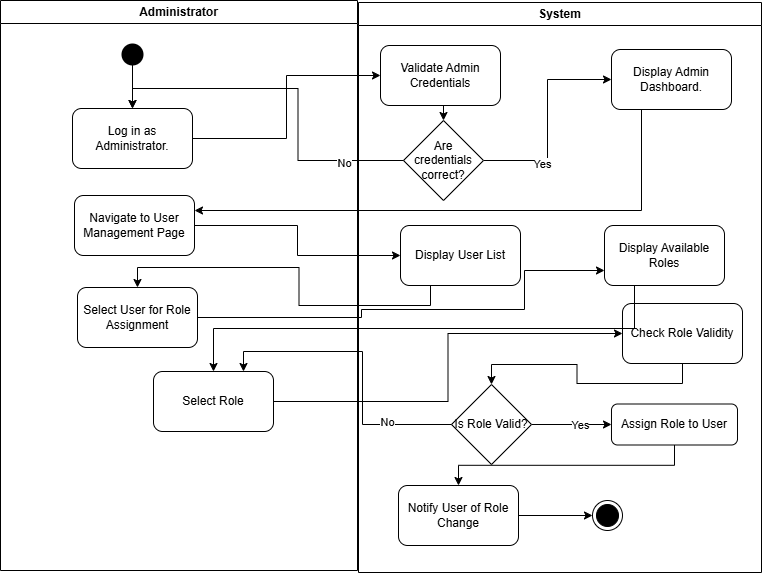

The diagram above was exported from draw.io. Its source (the exported page's mxGraphModel, read from the mxfile embedded in the PNG):
<mxGraphModel dx="1426" dy="747" grid="0" gridSize="10" guides="1" tooltips="1" connect="1" arrows="1" fold="1" page="1" pageScale="1" pageWidth="1169" pageHeight="826" math="0" shadow="0">
  <root>
    <mxCell id="0" />
    <mxCell id="1" parent="0" />
    <mxCell id="-8I3b3LnoMXsMyLSP7Zt-1" value="Administrator" style="swimlane;whiteSpace=wrap" parent="1" vertex="1">
      <mxGeometry x="163" y="128" width="357" height="570" as="geometry" />
    </mxCell>
    <mxCell id="-8I3b3LnoMXsMyLSP7Zt-2" value="" style="ellipse;shape=startState;fillColor=#000000;strokeColor=none;" parent="-8I3b3LnoMXsMyLSP7Zt-1" vertex="1">
      <mxGeometry x="117" y="39" width="30" height="30" as="geometry" />
    </mxCell>
    <mxCell id="-8I3b3LnoMXsMyLSP7Zt-4" value="&lt;span style=&quot;&quot; data-end=&quot;804&quot; data-start=&quot;777&quot;&gt;Log in as Administrator&lt;/span&gt;." style="rounded=1;whiteSpace=wrap;html=1;" parent="-8I3b3LnoMXsMyLSP7Zt-1" vertex="1">
      <mxGeometry x="72" y="108" width="120" height="60" as="geometry" />
    </mxCell>
    <mxCell id="-8I3b3LnoMXsMyLSP7Zt-5" value="" style="endArrow=classic;html=1;rounded=0;entryX=0.5;entryY=0;entryDx=0;entryDy=0;" parent="-8I3b3LnoMXsMyLSP7Zt-1" target="-8I3b3LnoMXsMyLSP7Zt-4" edge="1">
      <mxGeometry width="50" height="50" relative="1" as="geometry">
        <mxPoint x="132" y="54" as="sourcePoint" />
        <mxPoint x="184" y="16" as="targetPoint" />
      </mxGeometry>
    </mxCell>
    <mxCell id="OHcK8cyVMIGICkLCEjp7-1" value="Navigate to User Management Page" style="rounded=1;whiteSpace=wrap;html=1;" parent="-8I3b3LnoMXsMyLSP7Zt-1" vertex="1">
      <mxGeometry x="74" y="195" width="120" height="60" as="geometry" />
    </mxCell>
    <mxCell id="OHcK8cyVMIGICkLCEjp7-2" value="Select User for Role Assignment" style="rounded=1;whiteSpace=wrap;html=1;" parent="-8I3b3LnoMXsMyLSP7Zt-1" vertex="1">
      <mxGeometry x="77" y="287" width="120" height="60" as="geometry" />
    </mxCell>
    <mxCell id="OHcK8cyVMIGICkLCEjp7-3" value="Select Role" style="rounded=1;whiteSpace=wrap;html=1;" parent="-8I3b3LnoMXsMyLSP7Zt-1" vertex="1">
      <mxGeometry x="153" y="371" width="120" height="60" as="geometry" />
    </mxCell>
    <mxCell id="-8I3b3LnoMXsMyLSP7Zt-11" value="System" style="swimlane;whiteSpace=wrap" parent="1" vertex="1">
      <mxGeometry x="521" y="130" width="403" height="570" as="geometry" />
    </mxCell>
    <mxCell id="OHcK8cyVMIGICkLCEjp7-22" style="edgeStyle=orthogonalEdgeStyle;rounded=0;orthogonalLoop=1;jettySize=auto;html=1;exitX=0.5;exitY=1;exitDx=0;exitDy=0;entryX=0.5;entryY=0;entryDx=0;entryDy=0;" parent="-8I3b3LnoMXsMyLSP7Zt-11" source="OHcK8cyVMIGICkLCEjp7-5" target="OHcK8cyVMIGICkLCEjp7-21" edge="1">
      <mxGeometry relative="1" as="geometry" />
    </mxCell>
    <mxCell id="OHcK8cyVMIGICkLCEjp7-5" value="Validate Admin Credentials" style="rounded=1;whiteSpace=wrap;html=1;" parent="-8I3b3LnoMXsMyLSP7Zt-11" vertex="1">
      <mxGeometry x="22" y="43" width="120" height="60" as="geometry" />
    </mxCell>
    <mxCell id="OHcK8cyVMIGICkLCEjp7-6" value="&lt;span style=&quot;&quot; data-end=&quot;1227&quot; data-start=&quot;1200&quot;&gt;Display Admin Dashboard&lt;/span&gt;." style="rounded=1;whiteSpace=wrap;html=1;" parent="-8I3b3LnoMXsMyLSP7Zt-11" vertex="1">
      <mxGeometry x="253" y="47" width="120" height="60" as="geometry" />
    </mxCell>
    <mxCell id="OHcK8cyVMIGICkLCEjp7-7" value="Display User List" style="rounded=1;whiteSpace=wrap;html=1;" parent="-8I3b3LnoMXsMyLSP7Zt-11" vertex="1">
      <mxGeometry x="42" y="223" width="120" height="60" as="geometry" />
    </mxCell>
    <mxCell id="OHcK8cyVMIGICkLCEjp7-8" value="Display Available Roles" style="rounded=1;whiteSpace=wrap;html=1;" parent="-8I3b3LnoMXsMyLSP7Zt-11" vertex="1">
      <mxGeometry x="246" y="223" width="120" height="60" as="geometry" />
    </mxCell>
    <mxCell id="OHcK8cyVMIGICkLCEjp7-34" style="edgeStyle=orthogonalEdgeStyle;rounded=0;orthogonalLoop=1;jettySize=auto;html=1;exitX=0.5;exitY=1;exitDx=0;exitDy=0;entryX=0.5;entryY=0;entryDx=0;entryDy=0;" parent="-8I3b3LnoMXsMyLSP7Zt-11" source="OHcK8cyVMIGICkLCEjp7-9" target="OHcK8cyVMIGICkLCEjp7-33" edge="1">
      <mxGeometry relative="1" as="geometry" />
    </mxCell>
    <mxCell id="OHcK8cyVMIGICkLCEjp7-9" value="Check Role Validity" style="rounded=1;whiteSpace=wrap;html=1;" parent="-8I3b3LnoMXsMyLSP7Zt-11" vertex="1">
      <mxGeometry x="264" y="301" width="120" height="60" as="geometry" />
    </mxCell>
    <mxCell id="OHcK8cyVMIGICkLCEjp7-23" style="edgeStyle=orthogonalEdgeStyle;rounded=0;orthogonalLoop=1;jettySize=auto;html=1;exitX=1;exitY=0.5;exitDx=0;exitDy=0;entryX=0;entryY=0.5;entryDx=0;entryDy=0;" parent="-8I3b3LnoMXsMyLSP7Zt-11" source="OHcK8cyVMIGICkLCEjp7-21" target="OHcK8cyVMIGICkLCEjp7-6" edge="1">
      <mxGeometry relative="1" as="geometry" />
    </mxCell>
    <mxCell id="OHcK8cyVMIGICkLCEjp7-24" value="Yes" style="edgeLabel;html=1;align=center;verticalAlign=middle;resizable=0;points=[];" parent="OHcK8cyVMIGICkLCEjp7-23" vertex="1" connectable="0">
      <mxGeometry x="-0.4565" y="-2" relative="1" as="geometry">
        <mxPoint x="1" y="1" as="offset" />
      </mxGeometry>
    </mxCell>
    <mxCell id="OHcK8cyVMIGICkLCEjp7-21" value="Are credentials correct?" style="rhombus;whiteSpace=wrap;html=1;" parent="-8I3b3LnoMXsMyLSP7Zt-11" vertex="1">
      <mxGeometry x="45" y="118" width="80" height="80" as="geometry" />
    </mxCell>
    <mxCell id="OHcK8cyVMIGICkLCEjp7-35" style="edgeStyle=orthogonalEdgeStyle;rounded=0;orthogonalLoop=1;jettySize=auto;html=1;exitX=1;exitY=0.5;exitDx=0;exitDy=0;" parent="-8I3b3LnoMXsMyLSP7Zt-11" source="OHcK8cyVMIGICkLCEjp7-33" target="OHcK8cyVMIGICkLCEjp7-10" edge="1">
      <mxGeometry relative="1" as="geometry" />
    </mxCell>
    <mxCell id="OHcK8cyVMIGICkLCEjp7-36" value="Yes" style="edgeLabel;html=1;align=center;verticalAlign=middle;resizable=0;points=[];" parent="OHcK8cyVMIGICkLCEjp7-35" vertex="1" connectable="0">
      <mxGeometry x="0.1875" relative="1" as="geometry">
        <mxPoint as="offset" />
      </mxGeometry>
    </mxCell>
    <mxCell id="OHcK8cyVMIGICkLCEjp7-33" value="Is Role Valid?" style="rhombus;whiteSpace=wrap;html=1;" parent="-8I3b3LnoMXsMyLSP7Zt-11" vertex="1">
      <mxGeometry x="93" y="382" width="80" height="80" as="geometry" />
    </mxCell>
    <mxCell id="OHcK8cyVMIGICkLCEjp7-40" style="edgeStyle=orthogonalEdgeStyle;rounded=0;orthogonalLoop=1;jettySize=auto;html=1;exitX=0.5;exitY=1;exitDx=0;exitDy=0;entryX=0.5;entryY=0;entryDx=0;entryDy=0;" parent="-8I3b3LnoMXsMyLSP7Zt-11" source="OHcK8cyVMIGICkLCEjp7-10" target="OHcK8cyVMIGICkLCEjp7-18" edge="1">
      <mxGeometry relative="1" as="geometry" />
    </mxCell>
    <mxCell id="OHcK8cyVMIGICkLCEjp7-10" value="&lt;span data-end=&quot;1474&quot; data-start=&quot;1451&quot;&gt;Assign Role to User&lt;/span&gt;" style="rounded=1;whiteSpace=wrap;html=1;" parent="-8I3b3LnoMXsMyLSP7Zt-11" vertex="1">
      <mxGeometry x="253" y="401.5" width="126" height="41" as="geometry" />
    </mxCell>
    <mxCell id="2JtrCiouz0wpr9xXAh8N-2" style="edgeStyle=orthogonalEdgeStyle;rounded=0;orthogonalLoop=1;jettySize=auto;html=1;exitX=1;exitY=0.5;exitDx=0;exitDy=0;" parent="-8I3b3LnoMXsMyLSP7Zt-11" source="OHcK8cyVMIGICkLCEjp7-18" target="2JtrCiouz0wpr9xXAh8N-1" edge="1">
      <mxGeometry relative="1" as="geometry" />
    </mxCell>
    <mxCell id="OHcK8cyVMIGICkLCEjp7-18" value="Notify User of Role Change" style="rounded=1;whiteSpace=wrap;html=1;" parent="-8I3b3LnoMXsMyLSP7Zt-11" vertex="1">
      <mxGeometry x="40" y="483" width="120" height="60" as="geometry" />
    </mxCell>
    <mxCell id="2JtrCiouz0wpr9xXAh8N-1" value="" style="ellipse;html=1;shape=endState;fillColor=strokeColor;" parent="-8I3b3LnoMXsMyLSP7Zt-11" vertex="1">
      <mxGeometry x="234" y="498" width="30" height="30" as="geometry" />
    </mxCell>
    <mxCell id="OHcK8cyVMIGICkLCEjp7-20" style="edgeStyle=orthogonalEdgeStyle;rounded=0;orthogonalLoop=1;jettySize=auto;html=1;exitX=1;exitY=0.5;exitDx=0;exitDy=0;entryX=0;entryY=0.5;entryDx=0;entryDy=0;" parent="1" source="-8I3b3LnoMXsMyLSP7Zt-4" target="OHcK8cyVMIGICkLCEjp7-5" edge="1">
      <mxGeometry relative="1" as="geometry" />
    </mxCell>
    <mxCell id="OHcK8cyVMIGICkLCEjp7-25" style="edgeStyle=orthogonalEdgeStyle;rounded=0;orthogonalLoop=1;jettySize=auto;html=1;exitX=0;exitY=0.5;exitDx=0;exitDy=0;entryX=0.5;entryY=0;entryDx=0;entryDy=0;" parent="1" source="OHcK8cyVMIGICkLCEjp7-21" target="-8I3b3LnoMXsMyLSP7Zt-4" edge="1">
      <mxGeometry relative="1" as="geometry" />
    </mxCell>
    <mxCell id="OHcK8cyVMIGICkLCEjp7-26" value="No" style="edgeLabel;html=1;align=center;verticalAlign=middle;resizable=0;points=[];" parent="OHcK8cyVMIGICkLCEjp7-25" vertex="1" connectable="0">
      <mxGeometry x="-0.6667" y="2" relative="1" as="geometry">
        <mxPoint as="offset" />
      </mxGeometry>
    </mxCell>
    <mxCell id="OHcK8cyVMIGICkLCEjp7-27" style="edgeStyle=orthogonalEdgeStyle;rounded=0;orthogonalLoop=1;jettySize=auto;html=1;exitX=0.25;exitY=1;exitDx=0;exitDy=0;entryX=1;entryY=0.25;entryDx=0;entryDy=0;" parent="1" source="OHcK8cyVMIGICkLCEjp7-6" target="OHcK8cyVMIGICkLCEjp7-1" edge="1">
      <mxGeometry relative="1" as="geometry" />
    </mxCell>
    <mxCell id="OHcK8cyVMIGICkLCEjp7-28" style="edgeStyle=orthogonalEdgeStyle;rounded=0;orthogonalLoop=1;jettySize=auto;html=1;exitX=1;exitY=0.5;exitDx=0;exitDy=0;" parent="1" source="OHcK8cyVMIGICkLCEjp7-1" target="OHcK8cyVMIGICkLCEjp7-7" edge="1">
      <mxGeometry relative="1" as="geometry" />
    </mxCell>
    <mxCell id="OHcK8cyVMIGICkLCEjp7-29" style="edgeStyle=orthogonalEdgeStyle;rounded=0;orthogonalLoop=1;jettySize=auto;html=1;exitX=0.25;exitY=1;exitDx=0;exitDy=0;" parent="1" source="OHcK8cyVMIGICkLCEjp7-7" target="OHcK8cyVMIGICkLCEjp7-2" edge="1">
      <mxGeometry relative="1" as="geometry" />
    </mxCell>
    <mxCell id="OHcK8cyVMIGICkLCEjp7-30" style="edgeStyle=orthogonalEdgeStyle;rounded=0;orthogonalLoop=1;jettySize=auto;html=1;exitX=1;exitY=0.5;exitDx=0;exitDy=0;entryX=0;entryY=0.75;entryDx=0;entryDy=0;" parent="1" source="OHcK8cyVMIGICkLCEjp7-2" target="OHcK8cyVMIGICkLCEjp7-8" edge="1">
      <mxGeometry relative="1" as="geometry">
        <Array as="points">
          <mxPoint x="524" y="445" />
          <mxPoint x="524" y="437" />
          <mxPoint x="687" y="437" />
        </Array>
      </mxGeometry>
    </mxCell>
    <mxCell id="OHcK8cyVMIGICkLCEjp7-31" style="edgeStyle=orthogonalEdgeStyle;rounded=0;orthogonalLoop=1;jettySize=auto;html=1;exitX=0.25;exitY=1;exitDx=0;exitDy=0;" parent="1" source="OHcK8cyVMIGICkLCEjp7-8" target="OHcK8cyVMIGICkLCEjp7-3" edge="1">
      <mxGeometry relative="1" as="geometry" />
    </mxCell>
    <mxCell id="OHcK8cyVMIGICkLCEjp7-32" style="edgeStyle=orthogonalEdgeStyle;rounded=0;orthogonalLoop=1;jettySize=auto;html=1;exitX=1;exitY=0.5;exitDx=0;exitDy=0;entryX=0;entryY=0.5;entryDx=0;entryDy=0;" parent="1" source="OHcK8cyVMIGICkLCEjp7-3" target="OHcK8cyVMIGICkLCEjp7-9" edge="1">
      <mxGeometry relative="1" as="geometry" />
    </mxCell>
    <mxCell id="OHcK8cyVMIGICkLCEjp7-38" style="edgeStyle=orthogonalEdgeStyle;rounded=0;orthogonalLoop=1;jettySize=auto;html=1;exitX=0;exitY=0.5;exitDx=0;exitDy=0;entryX=0.75;entryY=0;entryDx=0;entryDy=0;" parent="1" source="OHcK8cyVMIGICkLCEjp7-33" target="OHcK8cyVMIGICkLCEjp7-3" edge="1">
      <mxGeometry relative="1" as="geometry" />
    </mxCell>
    <mxCell id="OHcK8cyVMIGICkLCEjp7-39" value="No" style="edgeLabel;html=1;align=center;verticalAlign=middle;resizable=0;points=[];" parent="OHcK8cyVMIGICkLCEjp7-38" vertex="1" connectable="0">
      <mxGeometry x="-0.5652" y="-3" relative="1" as="geometry">
        <mxPoint as="offset" />
      </mxGeometry>
    </mxCell>
  </root>
</mxGraphModel>